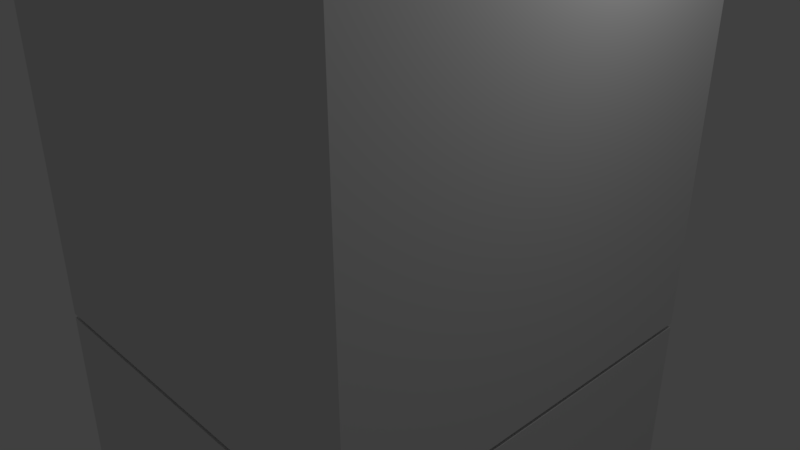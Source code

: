 # Source: scaledCube.blend  (saved by Blender 2.79.0; exported with 4.5.12 LTS)
import bpy
from mathutils import Matrix  # noqa: F401  (used for matrix-valued properties, if any)

bpy.ops.wm.read_factory_settings(use_empty=True)
scene = bpy.context.scene
scene.name = 'Scene'

# ---- collections
col_collection_1 = bpy.data.collections.new('Collection 1'); scene.collection.children.link(col_collection_1)

# ---- materials (node trees are filled in below, after node groups)
mat_material = bpy.data.materials.new('Material')
mat_material.alpha_threshold = 0.0
mat_material.use_transparent_shadow = False
mat_material.roughness = 0.5
mat_material.line_color = (0.0, 0.0, 0.0, 1.0)
mat_material_001 = bpy.data.materials.new('Material.001')
mat_material_001.alpha_threshold = 0.0
mat_material_001.use_transparent_shadow = False
mat_material_001.roughness = 0.5
mat_material_001.line_color = (0.0, 0.0, 0.0, 1.0)

# ---- material node trees

# ---- world
world_world = bpy.data.worlds.new('World'); scene.world = world_world
world_world.color = (0.05088, 0.05088, 0.05088)
world_world.use_sun_shadow = False
world_world.sun_shadow_jitter_overblur = 0.0
world_world.cycles.sampling_method = 'MANUAL'

# ---- cameras
cam_camera = bpy.data.cameras.new('Camera')
cam_camera.clip_end = 100.0
cam_camera.lens = 35.0
cam_camera.sensor_width = 32.0
cam_camera.sensor_height = 18.0
cam_camera.ortho_scale = 7.314
cam_camera.dof.focus_distance = 0.0
cam_camera.dof.aperture_fstop = 128.0

# ---- lights
light_lamp = bpy.data.lights.new('Lamp', 'POINT')
light_lamp.transmission_factor = 0.0
light_lamp.cutoff_distance = 30.0
light_lamp.energy = 100.0
light_lamp.shadow_buffer_clip_start = 1.001
light_lamp.shadow_soft_size = 0.1
light_lamp.shadow_maximum_resolution = 0.006
light_lamp.use_absolute_resolution = True

# ---- meshes
me_cube = bpy.data.meshes.new('Cube')
me_cube.from_pydata([(1.0, 1.0, -1.0), (1.0, -1.0, -1.0), (-1.0, -1.0, -1.0), (-1.0, 1.0, -1.0), (1.0, 1.0, 1.0), (1.0, -1.0, 1.0), (-1.0, -1.0, 1.0), (-1.0, 1.0, 1.0)], [], [(0, 1, 2, 3), (4, 7, 6, 5), (0, 4, 5, 1), (1, 5, 6, 2), (2, 6, 7, 3), (4, 0, 3, 7)])
me_cube.materials.append(mat_material)
me_cube.use_remesh_preserve_volume = False
me_cube.use_remesh_preserve_attributes = False
me_cube.use_mirror_vertex_groups = False
me_cube.update()
me_cube_001 = bpy.data.meshes.new('Cube.001')
me_cube_001.from_pydata([(1.0, 1.0, -1.0), (1.0, -1.0, -1.0), (-1.0, -1.0, -1.0), (-1.0, 1.0, -1.0), (1.0, 1.0, 1.0), (1.0, -1.0, 1.0), (-1.0, -1.0, 1.0), (-1.0, 1.0, 1.0)], [], [(0, 1, 2, 3), (4, 7, 6, 5), (0, 4, 5, 1), (1, 5, 6, 2), (2, 6, 7, 3), (4, 0, 3, 7)])
me_cube_001.materials.append(mat_material_001)
me_cube_001.use_remesh_preserve_volume = False
me_cube_001.use_remesh_preserve_attributes = False
me_cube_001.use_mirror_vertex_groups = False
me_cube_001.update()

# ---- objects
ob_cube = bpy.data.objects.new('Cube', me_cube)
ob_lamp = bpy.data.objects.new('Lamp', light_lamp)
ob_camera = bpy.data.objects.new('Camera', cam_camera)
ob_cube_001 = bpy.data.objects.new('Cube.001', me_cube_001)

# ---- transforms, parenting, visibility, modifiers, constraints
ob_cube.location = (0.0, 0.0, 1.838)
ob_cube.scale = (2.819, 2.819, 2.819)
ob_cube.lock_rotations_4d = False
ob_cube.empty_display_type = 'ARROWS'
ob_cube.lineart.crease_threshold = 0.0
ob_lamp.location = (4.076, 1.005, 5.904)
ob_lamp.rotation_euler = (0.6503, 0.05522, 1.866)
ob_lamp.lock_rotations_4d = False
ob_lamp.empty_display_type = 'ARROWS'
ob_lamp.color = (0.0, 0.0, 0.0, 0.0)
ob_lamp.lineart.crease_threshold = 0.0
ob_camera.location = (7.481, -6.508, 5.344)
ob_camera.rotation_euler = (1.109, 0.0, 0.8149)
ob_camera.lock_rotations_4d = False
ob_camera.empty_display_type = 'ARROWS'
ob_camera.color = (0.0, 0.0, 0.0, 0.0)
ob_camera.display_type = 'WIRE'
ob_camera.lineart.crease_threshold = 0.0
ob_cube_001.location = (0.0, 0.0, -3.858)
ob_cube_001.scale = (2.819, 2.819, 2.819)
ob_cube_001.lock_rotations_4d = False
ob_cube_001.empty_display_type = 'ARROWS'
ob_cube_001.hide_viewport = True
ob_cube_001.lineart.crease_threshold = 0.0

# ---- collection membership
col_collection_1.objects.link(ob_cube)
col_collection_1.objects.link(ob_lamp)
col_collection_1.objects.link(ob_camera)
col_collection_1.objects.link(ob_cube_001)

# ---- scene / render settings (as saved in the file)
scene.camera = ob_camera
scene.frame_start = 1; scene.frame_end = 250; scene.frame_set(1)
scene.render.engine = 'BLENDER_EEVEE_NEXT'
scene.render.resolution_percentage = 50
scene.render.dither_intensity = 0.0
scene.cycles.use_denoising = False
scene.cycles.samples = 128
scene.cycles.sampling_pattern = 'TABULATED_SOBOL'
scene.cycles.use_adaptive_sampling = False
scene.cycles.use_light_tree = False
scene.cycles.blur_glossy = 0.0
scene.cycles.sample_clamp_indirect = 0.0
scene.view_settings.view_transform = 'Standard'
bpy.context.view_layer.update()
